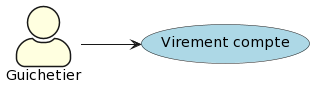

The diagram above was rendered by PlantUML. Its source (embedded in the PNG):
@startuml
skinparam actorStyle awesome
skinparam actorBackgroundColor lightyellow
skinparam usecaseBackgroundColor lightblue
left to right direction
actor "Guichetier" as guichetier
  usecase "Virement compte" as UC1
guichetier --> UC1
@enduml